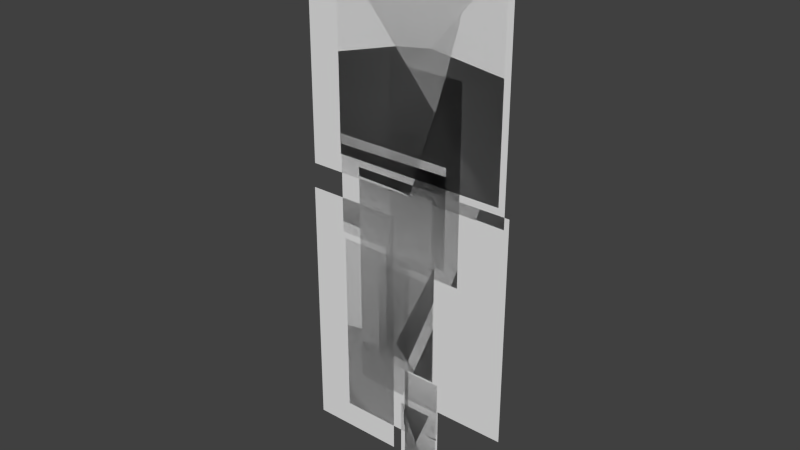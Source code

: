 # Source: AvatarNew3.blend  (saved by Blender 2.62.0; exported with 4.5.12 LTS)
import bpy
from mathutils import Matrix  # noqa: F401  (used for matrix-valued properties, if any)

bpy.ops.wm.read_factory_settings(use_empty=True)
scene = bpy.context.scene
scene.name = 'Scene'

# ---- collections
col_collection_1 = bpy.data.collections.new('Collection 1'); scene.collection.children.link(col_collection_1)

# ---- materials (node trees are filled in below, after node groups)
mat_material_001 = bpy.data.materials.new('Material.001')
mat_material_001.alpha_threshold = 0.0
mat_material_001.use_transparent_shadow = False
mat_material_001.roughness = 0.5

# ---- material node trees

# ---- world
world_world = bpy.data.worlds.new('World'); scene.world = world_world
world_world.color = (0.05088, 0.05088, 0.05088)
world_world.use_sun_shadow = False
world_world.sun_shadow_jitter_overblur = 0.0
world_world.cycles.sampling_method = 'MANUAL'
world_world.cycles.sample_map_resolution = 256

# ---- meshes
me_unitypuppet_002 = bpy.data.meshes.new('UnityPuppet.002')
me_unitypuppet_002.from_pydata([(0.02382, 0.0, -0.1779), (0.02382, -9.313e-08, -1.19), (-0.3872, -1.304e-07, -1.19), (-0.3872, -3.353e-08, -0.1779), (0.1778, 1.49e-08, -0.1457), (0.1778, -3.353e-08, -0.8007), (-0.1201, -5.96e-08, -0.8007), (-0.1201, -1.49e-08, -0.1457), (0.1429, -8.196e-08, 0.2014), (0.1429, 1.118e-08, -0.2953), (-0.101, -7.451e-09, -0.2953), (-0.101, -1.006e-07, 0.2014), (0.001921, -9.313e-08, -0.9767), (0.001921, -1.043e-07, -1.452), (0.2157, -8.568e-08, -1.452), (0.2157, -7.078e-08, -0.9767), (0.000378, -9.313e-08, -0.808), (0.000378, -9.313e-08, -1.109), (0.2141, -7.078e-08, -1.109), (0.2141, -7.078e-08, -0.808), (0.2081, -2.98e-08, -0.8087), (0.2081, -7.823e-08, -1.149), (-0.005648, -9.686e-08, -1.149), (-0.005648, -4.843e-08, -0.8087), (-0.02328, -7.078e-08, -1.018), (-0.02328, -1.006e-07, -1.494), (0.2024, -8.196e-08, -1.494), (0.2024, -5.215e-08, -1.018), (0.5881, -4.47e-08, 0.2427), (0.5881, 3.725e-09, -0.9655), (-0.2874, -7.078e-08, -0.9655), (-0.2874, -1.192e-07, 0.2427), (0.528, 1.341e-07, 1.373), (0.528, -4.843e-08, 0.2796), (-0.4041, -1.304e-07, 0.2796), (-0.4041, 5.96e-08, 1.373), (-0.1036, -1.006e-07, 0.202), (-0.1036, -1.006e-07, -0.4119), (0.1606, -8.196e-08, -0.4119), (0.1606, -8.196e-08, 0.202), (-0.1703, -1.49e-08, -0.2474), (-0.1703, -6.333e-08, -0.7941), (0.1724, -3.353e-08, -0.7941), (0.1724, 1.49e-08, -0.2474), (-0.5881, -5.215e-08, 0.04607), (-0.5881, -1.416e-07, -1.33), (-0.07349, -9.686e-08, -1.33), (-0.07349, -7.451e-09, 0.04607), (-0.3992, -1.304e-07, 0.387), (-0.3992, -3.353e-08, -0.1431), (0.2363, 1.863e-08, -0.1431), (0.2363, -7.078e-08, 0.387), (-0.581, 4.47e-08, 1.494), (-0.581, -1.453e-07, 0.1804), (0.5619, -4.47e-08, 0.1804), (0.5619, 1.416e-07, 1.494), (0.3147, 1.229e-07, 0.812), (0.3147, 2.98e-08, -0.2076), (-0.0894, -7.451e-09, -0.2076), (-0.0894, 8.196e-08, 0.812)], [], [(0, 1, 2, 3), (4, 5, 6, 7), (8, 9, 10, 11), (12, 15, 14, 13), (16, 19, 18, 17), (20, 21, 22, 23), (24, 27, 26, 25), (28, 29, 30, 31), (32, 33, 34, 35), (36, 39, 38, 37), (40, 43, 42, 41), (44, 47, 46, 45), (48, 51, 50, 49), (52, 55, 54, 53), (56, 57, 58, 59)])
_uv = me_unitypuppet_002.uv_layers.new(name='Unity Puppet Atlas')
_uv.uv.foreach_set('vector', [0.8548, 0.9725, 0.8548, 0.7123, 0.9604, 0.7123, 0.9604, 0.9725, 0.3494, 0.4817, 0.3494, 0.3134, 0.4259, 0.3134, 0.4259, 0.4817, 0.3573, 0.6427, 0.3573, 0.515, 0.42, 0.515, 0.42, 0.6427, 0.4145, 0.1973, 0.3596, 0.1973, 0.3596, 0.075, 0.4145, 0.075, 0.4128, 0.2939, 0.3579, 0.2939, 0.3579, 0.2165, 0.4128, 0.2165, 0.4362, 0.3065, 0.4362, 0.219, 0.4911, 0.219, 0.4911, 0.3065, 0.4955, 0.1931, 0.4375, 0.1931, 0.4375, 0.0708, 0.4955, 0.0708, 0.2813, 0.9949, 0.2813, 0.6844, 0.5063, 0.6844, 0.5063, 0.9949, 0.5683, 0.3121, 0.5683, 0.03113, 0.8079, 0.03113, 0.8079, 0.3121, 0.5212, 0.6444, 0.4534, 0.6444, 0.4534, 0.4867, 0.5212, 0.4867, 0.5466, 0.4528, 0.4585, 0.4528, 0.4585, 0.3123, 0.5466, 0.3123, 0.976, 0.3985, 0.8437, 0.3985, 0.8437, 0.04498, 0.976, 0.04498, 0.9684, 0.6052, 0.8051, 0.6052, 0.8051, 0.4689, 0.9684, 0.4689, 0.8214, 0.9882, 0.5277, 0.9882, 0.5277, 0.6507, 0.8214, 0.6507, 0.6101, 0.5997, 0.6101, 0.3377, 0.714, 0.3377, 0.714, 0.5997])
me_unitypuppet_002.materials.append(mat_material_001)
me_unitypuppet_002.use_remesh_preserve_volume = False
me_unitypuppet_002.use_remesh_preserve_attributes = False
me_unitypuppet_002.use_mirror_vertex_groups = False
me_unitypuppet_002.update()
arm_armature = bpy.data.armatures.new('Armature')  # bones are not reproduced

# ---- objects
ob_armature = bpy.data.objects.new('Armature', arm_armature)
ob_unitypuppet = bpy.data.objects.new('UnityPuppet', me_unitypuppet_002)

# ---- transforms, parenting, visibility, modifiers, constraints
ob_armature.location = (-0.08797, 0.0, -0.006372)
ob_armature.show_in_front = True
ob_armature.lineart.crease_threshold = 0.0
ob_unitypuppet.location = (-0.08797, 1.788e-07, -0.006372)
ob_unitypuppet.lineart.crease_threshold = 0.0
_vg = ob_unitypuppet.vertex_groups.new(name='Cloak_Back')
_vg.add([0, 1, 2, 3], 1.0, 'REPLACE')
_vg = ob_unitypuppet.vertex_groups.new(name='Arm_2_R')
_vg.add([4, 5, 6, 7], 1.0, 'REPLACE')
_vg = ob_unitypuppet.vertex_groups.new(name='Arm_1_R')
_vg.add([8, 9, 10, 11], 1.0, 'REPLACE')
_vg = ob_unitypuppet.vertex_groups.new(name='Leg_2_R')
_vg.add([12, 13, 14, 15], 1.0, 'REPLACE')
_vg = ob_unitypuppet.vertex_groups.new(name='Leg_1_R')
_vg.add([16, 17, 18, 19], 1.0, 'REPLACE')
_vg = ob_unitypuppet.vertex_groups.new(name='Leg_1_L')
_vg.add([20, 21, 22, 23], 1.0, 'REPLACE')
_vg = ob_unitypuppet.vertex_groups.new(name='Leg_2_L')
_vg.add([24, 25, 26, 27], 1.0, 'REPLACE')
_vg = ob_unitypuppet.vertex_groups.new(name='Body')
_vg.add([28, 29, 30, 31], 1.0, 'REPLACE')
_vg = ob_unitypuppet.vertex_groups.new(name='Head')
_vg.add([32, 33, 34, 35], 1.0, 'REPLACE')
_vg = ob_unitypuppet.vertex_groups.new(name='Arm_1_L')
_vg.add([36, 37, 38, 39], 1.0, 'REPLACE')
_vg = ob_unitypuppet.vertex_groups.new(name='Arm_2_L')
_vg.add([40, 41, 42, 43], 1.0, 'REPLACE')
_vg = ob_unitypuppet.vertex_groups.new(name='Cloak_Bottom')
_vg.add([44, 45, 46, 47], 1.0, 'REPLACE')
_vg = ob_unitypuppet.vertex_groups.new(name='Cloak_Top')
_vg.add([48, 49, 50, 51], 1.0, 'REPLACE')
_vg = ob_unitypuppet.vertex_groups.new(name='Hood')
_vg.add([52, 53, 54, 55], 1.0, 'REPLACE')
_vg = ob_unitypuppet.vertex_groups.new(name='Hair')
_vg.add([56, 57, 58, 59], 1.0, 'REPLACE')
_m = ob_unitypuppet.modifiers.new('Armature', 'ARMATURE')
_m.object = ob_armature
_m.use_bone_envelopes = True

# ---- collection membership
col_collection_1.objects.link(ob_armature)
col_collection_1.objects.link(ob_unitypuppet)

# ---- scene / render settings (as saved in the file)
scene.frame_start = 0; scene.frame_end = 90; scene.frame_set(1)
scene.render.engine = 'BLENDER_EEVEE_NEXT'
scene.render.image_settings.color_mode = 'RGB'
scene.render.image_settings.compression = 90
scene.render.resolution_percentage = 50
scene.render.dither_intensity = 0.0
scene.render.bake_margin = 2
scene.render.bake_bias = 0.0
scene.cycles.use_denoising = False
scene.cycles.samples = 10
scene.cycles.sampling_pattern = 'TABULATED_SOBOL'
scene.cycles.light_sampling_threshold = 0.0
scene.cycles.use_adaptive_sampling = False
scene.cycles.use_light_tree = False
scene.cycles.blur_glossy = 0.0
scene.cycles.volume_bounces = 1
scene.cycles.pixel_filter_type = 'GAUSSIAN'
scene.cycles.sample_clamp_indirect = 0.0
scene.view_settings.view_transform = 'Standard'
bpy.context.view_layer.update()

# ---- added for rendering (the .blend has no active camera and no usable light): camera, sun
cam_auto = bpy.data.cameras.new('AutoCamera')
cam_auto.lens = 50.0
cam_auto.sensor_width = 36.0
cam_auto.clip_end = 1000.0
ob_auto_camera = bpy.data.objects.new('AutoCamera', cam_auto)
scene.collection.objects.link(ob_auto_camera)
ob_auto_camera.location = (2.89443, -3.61661, 2.41818)
ob_auto_camera.rotation_euler = (1.09748, -7.21219e-08, 0.694738)
scene.camera = ob_auto_camera
light_auto_sun = bpy.data.lights.new('AutoSun', 'SUN')
light_auto_sun.energy = 3.0
light_auto_sun.angle = 0.0523599
ob_auto_sun = bpy.data.objects.new('AutoSun', light_auto_sun)
scene.collection.objects.link(ob_auto_sun)
ob_auto_sun.rotation_euler = (0.872665, 0.174533, 0.523599)
bpy.context.view_layer.update()
